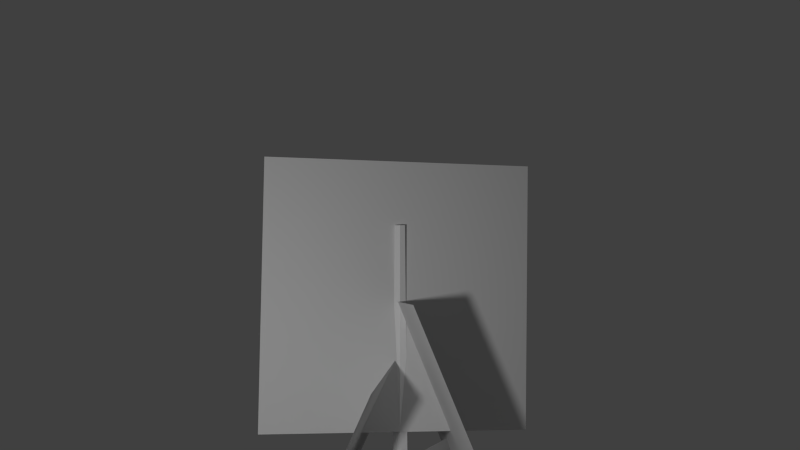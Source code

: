 # Source: Tree03.blend  (saved by Blender 2.75.0; exported with 4.5.12 LTS)
import bpy
from mathutils import Matrix  # noqa: F401  (used for matrix-valued properties, if any)

bpy.ops.wm.read_factory_settings(use_empty=True)
scene = bpy.context.scene
scene.name = 'Scene'

# ---- collections
col_collection_1 = bpy.data.collections.new('Collection 1'); scene.collection.children.link(col_collection_1)

# ---- materials (node trees are filled in below, after node groups)
mat_twig_material = bpy.data.materials.new('Twig Material')
mat_twig_material.alpha_threshold = 0.0
mat_twig_material.use_transparent_shadow = False
mat_twig_material.roughness = 0.5
mat_trunk_material = bpy.data.materials.new('Trunk Material')
mat_trunk_material.alpha_threshold = 0.0
mat_trunk_material.use_transparent_shadow = False
mat_trunk_material.diffuse_color = (1.0, 1.0, 1.0, 1.0)
mat_trunk_material.roughness = 0.5
mat_trunk_material.specular_intensity = 0.0

# ---- material node trees

# ---- world
world_world = bpy.data.worlds.new('World'); scene.world = world_world
world_world.color = (0.05088, 0.05088, 0.05088)
world_world.use_sun_shadow = False
world_world.sun_shadow_jitter_overblur = 0.0
world_world.cycles.sampling_method = 'MANUAL'
world_world.cycles.sample_map_resolution = 256

# ---- cameras
cam_camera = bpy.data.cameras.new('Camera')
cam_camera.clip_end = 100.0
cam_camera.lens = 35.0
cam_camera.sensor_width = 32.0
cam_camera.sensor_height = 18.0
cam_camera.ortho_scale = 7.314
cam_camera.dof.focus_distance = 0.0
cam_camera.dof.aperture_fstop = 128.0

# ---- lights
light_lamp = bpy.data.lights.new('Lamp', 'POINT')
light_lamp.transmission_factor = 0.0
light_lamp.cutoff_distance = 30.0
light_lamp.energy = 100.0
light_lamp.shadow_buffer_clip_start = 1.001
light_lamp.shadow_soft_size = 0.1
light_lamp.shadow_maximum_resolution = 0.006
light_lamp.use_absolute_resolution = True
light_lamp.cycles.use_multiple_importance_sampling = False

# ---- meshes
me_fir_needles = bpy.data.meshes.new('Fir needles')
me_fir_needles.from_pydata([(-1.0, 0.9527, -0.7052), (1.0, 0.9527, -0.7052), (-1.0, 2.21, 0.8503), (1.0, 2.21, 0.8503)], [], [(0, 1, 3, 2)])
_uv = me_fir_needles.uv_layers.new(name='UVMap')
_uv.uv.foreach_set('vector', [9.998e-05, 0.0001001, 0.9999, 9.998e-05, 0.9999, 0.9999, 9.998e-05, 0.9999])
me_fir_needles.materials.append(mat_twig_material)
me_fir_needles.use_remesh_preserve_volume = False
me_fir_needles.use_remesh_preserve_attributes = False
me_fir_needles.use_mirror_vertex_groups = False
me_fir_needles.update()
me_trunk = bpy.data.meshes.new('Trunk')
me_trunk.from_pydata([(-1.471e-08, 0.1039, -2.5), (-2.864e-09, 0.04234, 2.5), (0.08996, 0.05194, -2.5), (0.03666, 0.02117, 2.5), (0.08996, -0.05194, -2.5), (0.03666, -0.02117, 2.5), (-2.379e-08, -0.1039, -2.5), (-6.565e-09, -0.04234, 2.5), (-0.08996, -0.05194, -2.5), (-0.03666, -0.02117, 2.5), (-0.08996, 0.05194, -2.5), (-0.03666, 0.02117, 2.5)], [], [(0, 1, 3, 2), (2, 3, 5, 4), (4, 5, 7, 6), (6, 7, 9, 8), (3, 1, 11, 9, 7, 5), (10, 11, 1, 0), (8, 9, 11, 10), (0, 2, 4, 6, 8, 10)])
_uv = me_trunk.uv_layers.new(name='UVMap')
_uv.uv.foreach_set('vector', [0.00131, 0.7754, 0.1011, 0.7754, 0.1011, 1.0, 0.00131, 1.0, 0.00131, 0.7754, 0.1011, 0.7754, 0.1011, 1.0, 0.00131, 1.0, 0.00131, 0.7754, 0.1011, 0.7754, 0.1011, 1.0, 0.00131, 1.0, 0.00131, 0.7754, 0.1011, 0.7754, 0.1011, 1.0, 0.00131, 1.0, 0.1695, 0.9932, 0.2131, 0.968, 0.2131, 0.9177, 0.1695, 0.8925, 0.1259, 0.9177, 0.1259, 0.968, 0.00131, 0.7754, 0.1011, 0.7754, 0.1011, 1.0, 0.00131, 1.0, 0.00131, 0.7754, 0.1011, 0.7754, 0.1011, 1.0, 0.00131, 1.0, 0.1697, 0.9931, 0.2133, 0.968, 0.2133, 0.9176, 0.1697, 0.8925, 0.1261, 0.9176, 0.1261, 0.968])
me_trunk.materials.append(mat_trunk_material)
me_trunk.use_remesh_preserve_volume = False
me_trunk.use_remesh_preserve_attributes = False
me_trunk.use_mirror_vertex_groups = False
me_trunk.update()

# ---- objects
ob_plane_006 = bpy.data.objects.new('Plane.006', me_fir_needles)
ob_plane_005 = bpy.data.objects.new('Plane.005', me_fir_needles)
ob_plane_004 = bpy.data.objects.new('Plane.004', me_fir_needles)
ob_plane_003 = bpy.data.objects.new('Plane.003', me_fir_needles)
ob_plane_002 = bpy.data.objects.new('Plane.002', me_fir_needles)
ob_plane_001 = bpy.data.objects.new('Plane.001', me_fir_needles)
ob_plane = bpy.data.objects.new('Plane', me_fir_needles)
ob_cone = bpy.data.objects.new('Cone', me_trunk)
ob_lamp = bpy.data.objects.new('Lamp', light_lamp)
ob_camera = bpy.data.objects.new('Camera', cam_camera)

# ---- transforms, parenting, visibility, modifiers, constraints
ob_plane_006.location = (1.137, 1.238, 0.5564)
ob_plane_006.rotation_euler = (0.4877, 0.01966, 2.434)
ob_plane_006.lineart.crease_threshold = 0.0
ob_plane_005.location = (0.2095, -1.127, 5.582)
ob_plane_005.rotation_euler = (-2.414, -0.02393, -2.963)
ob_plane_005.lineart.crease_threshold = 0.0
ob_plane_004.location = (0.2122, 0.1239, 1.651)
ob_plane_004.rotation_euler = (1.11, -0.06898, 1.418)
ob_plane_004.lineart.crease_threshold = 0.0
ob_plane_003.location = (1.837, 0.2369, 2.979)
ob_plane_003.rotation_euler = (0.2911, 0.0625, 1.69)
ob_plane_003.lineart.crease_threshold = 0.0
ob_plane_002.location = (0.4504, -0.1983, 0.9265)
ob_plane_002.rotation_euler = (1.015, -0.07586, 0.9796)
ob_plane_002.lineart.crease_threshold = 0.0
ob_plane_001.location = (1.786, -1.226, 1.964)
ob_plane_001.rotation_euler = (0.09771, -0.01455, 0.9758)
ob_plane_001.lineart.crease_threshold = 0.0
ob_plane.location = (0.0, -2.26, 1.331)
ob_plane.lineart.crease_threshold = 0.0
ob_cone.location = (0.0, 0.0, 2.5)
ob_cone.lineart.crease_threshold = 0.0
ob_lamp.location = (-1.076, -3.471, 4.504)
ob_lamp.rotation_euler = (0.536, -0.31, 1.881)
ob_lamp.lock_rotations_4d = False
ob_lamp.empty_display_type = 'ARROWS'
ob_lamp.color = (0.0, 0.0, 0.0, 0.0)
ob_lamp.lineart.crease_threshold = 0.0
ob_camera.location = (0.0, -6.508, 5.0)
ob_camera.rotation_euler = (1.571, 0.0, 0.0)
ob_camera.lock_rotations_4d = False
ob_camera.empty_display_type = 'ARROWS'
ob_camera.color = (0.0, 0.0, 0.0, 0.0)
ob_camera.display_type = 'WIRE'
ob_camera.lineart.crease_threshold = 0.0

# ---- collection membership
col_collection_1.objects.link(ob_plane_006)
col_collection_1.objects.link(ob_plane_005)
col_collection_1.objects.link(ob_plane_004)
col_collection_1.objects.link(ob_plane_003)
col_collection_1.objects.link(ob_plane_002)
col_collection_1.objects.link(ob_plane_001)
col_collection_1.objects.link(ob_plane)
col_collection_1.objects.link(ob_cone)
col_collection_1.objects.link(ob_lamp)
col_collection_1.objects.link(ob_camera)

# ---- scene / render settings (as saved in the file)
scene.camera = ob_camera
scene.frame_start = 1; scene.frame_end = 1; scene.frame_set(1)
scene.render.engine = 'BLENDER_EEVEE_NEXT'
scene.render.resolution_percentage = 50
scene.render.dither_intensity = 0.0
scene.cycles.use_denoising = False
scene.cycles.samples = 10
scene.cycles.sampling_pattern = 'TABULATED_SOBOL'
scene.cycles.light_sampling_threshold = 0.0
scene.cycles.use_adaptive_sampling = False
scene.cycles.use_light_tree = False
scene.cycles.blur_glossy = 0.0
scene.cycles.pixel_filter_type = 'GAUSSIAN'
scene.cycles.sample_clamp_indirect = 0.0
scene.view_settings.view_transform = 'Standard'
bpy.context.view_layer.update()
